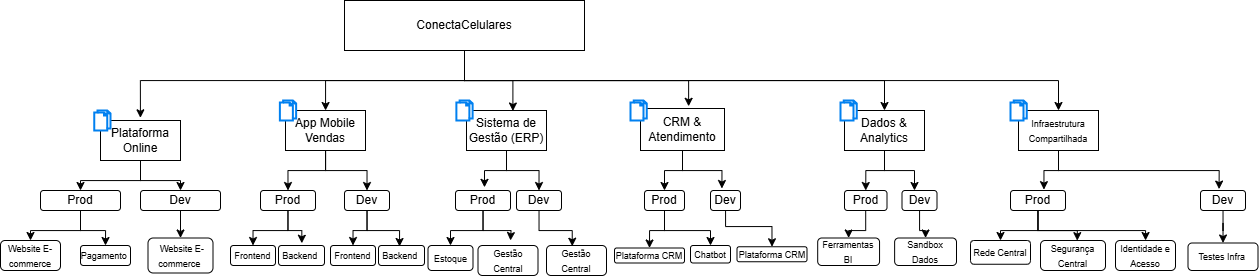

The diagram above was exported from draw.io. Its source (the exported page's mxGraphModel, read from the mxfile embedded in the PNG):
<mxGraphModel dx="2312" dy="579" grid="1" gridSize="10" guides="1" tooltips="1" connect="1" arrows="1" fold="1" page="1" pageScale="1" pageWidth="827" pageHeight="1169" math="0" shadow="0">
  <root>
    <mxCell id="0" />
    <mxCell id="1" parent="0" />
    <mxCell id="FTrVhmewhsNsXIaigWvD-5" style="edgeStyle=orthogonalEdgeStyle;rounded=0;orthogonalLoop=1;jettySize=auto;html=1;entryX=0.499;entryY=-0.067;entryDx=0;entryDy=0;entryPerimeter=0;" edge="1" parent="1" target="FTrVhmewhsNsXIaigWvD-2">
      <mxGeometry relative="1" as="geometry">
        <mxPoint x="414" y="100" as="sourcePoint" />
        <mxPoint x="150" y="140" as="targetPoint" />
        <Array as="points">
          <mxPoint x="414" y="120" />
          <mxPoint x="90" y="120" />
        </Array>
      </mxGeometry>
    </mxCell>
    <mxCell id="FTrVhmewhsNsXIaigWvD-6" value="" style="edgeStyle=orthogonalEdgeStyle;rounded=0;orthogonalLoop=1;jettySize=auto;html=1;" edge="1" parent="1" source="FTrVhmewhsNsXIaigWvD-1" target="FTrVhmewhsNsXIaigWvD-3">
      <mxGeometry relative="1" as="geometry" />
    </mxCell>
    <mxCell id="FTrVhmewhsNsXIaigWvD-94" style="edgeStyle=orthogonalEdgeStyle;rounded=0;orthogonalLoop=1;jettySize=auto;html=1;entryX=0.5;entryY=0;entryDx=0;entryDy=0;" edge="1" parent="1" source="FTrVhmewhsNsXIaigWvD-1" target="FTrVhmewhsNsXIaigWvD-9">
      <mxGeometry relative="1" as="geometry">
        <Array as="points">
          <mxPoint x="414" y="120" />
          <mxPoint x="834" y="120" />
        </Array>
      </mxGeometry>
    </mxCell>
    <mxCell id="FTrVhmewhsNsXIaigWvD-95" style="edgeStyle=orthogonalEdgeStyle;rounded=0;orthogonalLoop=1;jettySize=auto;html=1;entryX=0.5;entryY=0;entryDx=0;entryDy=0;" edge="1" parent="1" source="FTrVhmewhsNsXIaigWvD-1" target="FTrVhmewhsNsXIaigWvD-11">
      <mxGeometry relative="1" as="geometry">
        <Array as="points">
          <mxPoint x="414" y="120" />
          <mxPoint x="1008" y="120" />
        </Array>
      </mxGeometry>
    </mxCell>
    <mxCell id="FTrVhmewhsNsXIaigWvD-1" value="ConectaCelulares" style="rounded=0;whiteSpace=wrap;html=1;" vertex="1" parent="1">
      <mxGeometry x="294" y="40" width="240" height="50" as="geometry" />
    </mxCell>
    <mxCell id="FTrVhmewhsNsXIaigWvD-17" style="edgeStyle=orthogonalEdgeStyle;rounded=0;orthogonalLoop=1;jettySize=auto;html=1;entryX=0.5;entryY=0;entryDx=0;entryDy=0;" edge="1" parent="1" source="FTrVhmewhsNsXIaigWvD-2" target="FTrVhmewhsNsXIaigWvD-15">
      <mxGeometry relative="1" as="geometry" />
    </mxCell>
    <mxCell id="FTrVhmewhsNsXIaigWvD-18" style="edgeStyle=orthogonalEdgeStyle;rounded=0;orthogonalLoop=1;jettySize=auto;html=1;entryX=0.5;entryY=0;entryDx=0;entryDy=0;" edge="1" parent="1" source="FTrVhmewhsNsXIaigWvD-2" target="FTrVhmewhsNsXIaigWvD-16">
      <mxGeometry relative="1" as="geometry" />
    </mxCell>
    <mxCell id="FTrVhmewhsNsXIaigWvD-2" value="Plataforma Online" style="rounded=0;whiteSpace=wrap;html=1;" vertex="1" parent="1">
      <mxGeometry x="50" y="160" width="80" height="40" as="geometry" />
    </mxCell>
    <mxCell id="FTrVhmewhsNsXIaigWvD-43" style="edgeStyle=orthogonalEdgeStyle;rounded=0;orthogonalLoop=1;jettySize=auto;html=1;entryX=0.5;entryY=0;entryDx=0;entryDy=0;" edge="1" parent="1" source="FTrVhmewhsNsXIaigWvD-3" target="FTrVhmewhsNsXIaigWvD-29">
      <mxGeometry relative="1" as="geometry" />
    </mxCell>
    <mxCell id="FTrVhmewhsNsXIaigWvD-44" style="edgeStyle=orthogonalEdgeStyle;rounded=0;orthogonalLoop=1;jettySize=auto;html=1;entryX=0.5;entryY=0;entryDx=0;entryDy=0;" edge="1" parent="1" source="FTrVhmewhsNsXIaigWvD-3" target="FTrVhmewhsNsXIaigWvD-30">
      <mxGeometry relative="1" as="geometry" />
    </mxCell>
    <mxCell id="FTrVhmewhsNsXIaigWvD-3" value="App Mobile Vendas" style="rounded=0;whiteSpace=wrap;html=1;" vertex="1" parent="1">
      <mxGeometry x="235" y="150" width="80" height="40" as="geometry" />
    </mxCell>
    <mxCell id="FTrVhmewhsNsXIaigWvD-46" style="edgeStyle=orthogonalEdgeStyle;rounded=0;orthogonalLoop=1;jettySize=auto;html=1;entryX=0.5;entryY=0;entryDx=0;entryDy=0;" edge="1" parent="1" source="FTrVhmewhsNsXIaigWvD-4" target="FTrVhmewhsNsXIaigWvD-32">
      <mxGeometry relative="1" as="geometry" />
    </mxCell>
    <mxCell id="FTrVhmewhsNsXIaigWvD-4" value="Sistema de Gestão (ERP)" style="rounded=0;whiteSpace=wrap;html=1;" vertex="1" parent="1">
      <mxGeometry x="416" y="150" width="80" height="40" as="geometry" />
    </mxCell>
    <mxCell id="FTrVhmewhsNsXIaigWvD-7" style="edgeStyle=orthogonalEdgeStyle;rounded=0;orthogonalLoop=1;jettySize=auto;html=1;entryX=0.58;entryY=0.013;entryDx=0;entryDy=0;entryPerimeter=0;" edge="1" parent="1" source="FTrVhmewhsNsXIaigWvD-1" target="FTrVhmewhsNsXIaigWvD-4">
      <mxGeometry relative="1" as="geometry" />
    </mxCell>
    <mxCell id="FTrVhmewhsNsXIaigWvD-48" style="edgeStyle=orthogonalEdgeStyle;rounded=0;orthogonalLoop=1;jettySize=auto;html=1;entryX=0.5;entryY=0;entryDx=0;entryDy=0;" edge="1" parent="1" source="FTrVhmewhsNsXIaigWvD-8" target="FTrVhmewhsNsXIaigWvD-33">
      <mxGeometry relative="1" as="geometry" />
    </mxCell>
    <mxCell id="FTrVhmewhsNsXIaigWvD-8" value="CRM &amp;amp; Atendimento" style="rounded=0;whiteSpace=wrap;html=1;" vertex="1" parent="1">
      <mxGeometry x="590" y="148" width="84" height="42" as="geometry" />
    </mxCell>
    <mxCell id="FTrVhmewhsNsXIaigWvD-50" style="edgeStyle=orthogonalEdgeStyle;rounded=0;orthogonalLoop=1;jettySize=auto;html=1;entryX=0.5;entryY=0;entryDx=0;entryDy=0;" edge="1" parent="1" source="FTrVhmewhsNsXIaigWvD-9" target="FTrVhmewhsNsXIaigWvD-35">
      <mxGeometry relative="1" as="geometry" />
    </mxCell>
    <mxCell id="FTrVhmewhsNsXIaigWvD-9" value="Dados &amp;amp; Analytics" style="rounded=0;whiteSpace=wrap;html=1;" vertex="1" parent="1">
      <mxGeometry x="794" y="150" width="80" height="40" as="geometry" />
    </mxCell>
    <mxCell id="FTrVhmewhsNsXIaigWvD-11" value="&lt;font style=&quot;font-size: 9px;&quot;&gt;Infraestrutura Compartilhada&lt;/font&gt;" style="rounded=0;whiteSpace=wrap;html=1;" vertex="1" parent="1">
      <mxGeometry x="968" y="150" width="80" height="40" as="geometry" />
    </mxCell>
    <mxCell id="FTrVhmewhsNsXIaigWvD-26" style="edgeStyle=orthogonalEdgeStyle;rounded=0;orthogonalLoop=1;jettySize=auto;html=1;entryX=0.5;entryY=0;entryDx=0;entryDy=0;" edge="1" parent="1" source="FTrVhmewhsNsXIaigWvD-15" target="FTrVhmewhsNsXIaigWvD-19">
      <mxGeometry relative="1" as="geometry" />
    </mxCell>
    <mxCell id="FTrVhmewhsNsXIaigWvD-27" style="edgeStyle=orthogonalEdgeStyle;rounded=0;orthogonalLoop=1;jettySize=auto;html=1;entryX=0.5;entryY=0;entryDx=0;entryDy=0;" edge="1" parent="1" source="FTrVhmewhsNsXIaigWvD-15" target="FTrVhmewhsNsXIaigWvD-20">
      <mxGeometry relative="1" as="geometry" />
    </mxCell>
    <mxCell id="FTrVhmewhsNsXIaigWvD-15" value="Prod" style="rounded=1;whiteSpace=wrap;html=1;" vertex="1" parent="1">
      <mxGeometry x="-10" y="230" width="80" height="20" as="geometry" />
    </mxCell>
    <mxCell id="FTrVhmewhsNsXIaigWvD-24" value="" style="edgeStyle=orthogonalEdgeStyle;rounded=0;orthogonalLoop=1;jettySize=auto;html=1;" edge="1" parent="1" source="FTrVhmewhsNsXIaigWvD-16" target="FTrVhmewhsNsXIaigWvD-23">
      <mxGeometry relative="1" as="geometry" />
    </mxCell>
    <mxCell id="FTrVhmewhsNsXIaigWvD-16" value="Dev" style="rounded=1;whiteSpace=wrap;html=1;" vertex="1" parent="1">
      <mxGeometry x="90" y="230" width="80" height="20" as="geometry" />
    </mxCell>
    <mxCell id="FTrVhmewhsNsXIaigWvD-19" value="&lt;font style=&quot;font-size: 9px;&quot;&gt; Website E-commerce&lt;/font&gt;" style="rounded=1;whiteSpace=wrap;html=1;" vertex="1" parent="1">
      <mxGeometry x="-50" y="280" width="60" height="30" as="geometry" />
    </mxCell>
    <mxCell id="FTrVhmewhsNsXIaigWvD-20" value="&lt;font style=&quot;font-size: 9px;&quot;&gt;Pagamento&amp;nbsp;&lt;/font&gt;" style="rounded=1;whiteSpace=wrap;html=1;" vertex="1" parent="1">
      <mxGeometry x="30" y="285" width="50" height="20" as="geometry" />
    </mxCell>
    <mxCell id="FTrVhmewhsNsXIaigWvD-23" value="&lt;font style=&quot;font-size: 9px;&quot;&gt;&amp;nbsp;Website E-commerce&amp;nbsp;&lt;/font&gt;" style="rounded=1;whiteSpace=wrap;html=1;" vertex="1" parent="1">
      <mxGeometry x="97.5" y="277.5" width="65" height="35" as="geometry" />
    </mxCell>
    <mxCell id="FTrVhmewhsNsXIaigWvD-41" style="edgeStyle=orthogonalEdgeStyle;rounded=0;orthogonalLoop=1;jettySize=auto;html=1;entryX=0.5;entryY=0;entryDx=0;entryDy=0;" edge="1" parent="1" source="FTrVhmewhsNsXIaigWvD-29" target="FTrVhmewhsNsXIaigWvD-39">
      <mxGeometry relative="1" as="geometry">
        <Array as="points">
          <mxPoint x="237" y="270" />
          <mxPoint x="203" y="270" />
        </Array>
      </mxGeometry>
    </mxCell>
    <mxCell id="FTrVhmewhsNsXIaigWvD-29" value="Prod" style="rounded=1;whiteSpace=wrap;html=1;" vertex="1" parent="1">
      <mxGeometry x="210" y="230" width="55" height="20" as="geometry" />
    </mxCell>
    <mxCell id="FTrVhmewhsNsXIaigWvD-56" style="edgeStyle=orthogonalEdgeStyle;rounded=0;orthogonalLoop=1;jettySize=auto;html=1;entryX=0.5;entryY=0;entryDx=0;entryDy=0;" edge="1" parent="1" source="FTrVhmewhsNsXIaigWvD-30" target="FTrVhmewhsNsXIaigWvD-54">
      <mxGeometry relative="1" as="geometry">
        <Array as="points">
          <mxPoint x="317" y="270" />
          <mxPoint x="303" y="270" />
        </Array>
      </mxGeometry>
    </mxCell>
    <mxCell id="FTrVhmewhsNsXIaigWvD-30" value="Dev" style="rounded=1;whiteSpace=wrap;html=1;" vertex="1" parent="1">
      <mxGeometry x="294" y="230" width="45" height="20" as="geometry" />
    </mxCell>
    <mxCell id="FTrVhmewhsNsXIaigWvD-69" style="edgeStyle=orthogonalEdgeStyle;rounded=0;orthogonalLoop=1;jettySize=auto;html=1;entryX=0.5;entryY=0;entryDx=0;entryDy=0;" edge="1" parent="1" source="FTrVhmewhsNsXIaigWvD-31" target="FTrVhmewhsNsXIaigWvD-64">
      <mxGeometry relative="1" as="geometry" />
    </mxCell>
    <mxCell id="FTrVhmewhsNsXIaigWvD-71" style="edgeStyle=orthogonalEdgeStyle;rounded=0;orthogonalLoop=1;jettySize=auto;html=1;" edge="1" parent="1" source="FTrVhmewhsNsXIaigWvD-31">
      <mxGeometry relative="1" as="geometry">
        <mxPoint x="460" y="280" as="targetPoint" />
      </mxGeometry>
    </mxCell>
    <mxCell id="FTrVhmewhsNsXIaigWvD-31" value="Prod" style="rounded=1;whiteSpace=wrap;html=1;" vertex="1" parent="1">
      <mxGeometry x="405" y="230" width="55" height="20" as="geometry" />
    </mxCell>
    <mxCell id="FTrVhmewhsNsXIaigWvD-32" value="Dev" style="rounded=1;whiteSpace=wrap;html=1;" vertex="1" parent="1">
      <mxGeometry x="466" y="230" width="45" height="20" as="geometry" />
    </mxCell>
    <mxCell id="FTrVhmewhsNsXIaigWvD-76" style="edgeStyle=orthogonalEdgeStyle;rounded=0;orthogonalLoop=1;jettySize=auto;html=1;entryX=0.5;entryY=0;entryDx=0;entryDy=0;" edge="1" parent="1" source="FTrVhmewhsNsXIaigWvD-33" target="FTrVhmewhsNsXIaigWvD-75">
      <mxGeometry relative="1" as="geometry" />
    </mxCell>
    <mxCell id="FTrVhmewhsNsXIaigWvD-79" style="edgeStyle=orthogonalEdgeStyle;rounded=0;orthogonalLoop=1;jettySize=auto;html=1;entryX=0.5;entryY=0;entryDx=0;entryDy=0;" edge="1" parent="1" source="FTrVhmewhsNsXIaigWvD-33" target="FTrVhmewhsNsXIaigWvD-77">
      <mxGeometry relative="1" as="geometry">
        <Array as="points">
          <mxPoint x="614" y="270" />
          <mxPoint x="660" y="270" />
        </Array>
      </mxGeometry>
    </mxCell>
    <mxCell id="FTrVhmewhsNsXIaigWvD-33" value="Prod" style="rounded=1;whiteSpace=wrap;html=1;" vertex="1" parent="1">
      <mxGeometry x="594" y="230" width="40" height="20" as="geometry" />
    </mxCell>
    <mxCell id="FTrVhmewhsNsXIaigWvD-81" style="edgeStyle=orthogonalEdgeStyle;rounded=0;orthogonalLoop=1;jettySize=auto;html=1;entryX=0.5;entryY=0;entryDx=0;entryDy=0;" edge="1" parent="1" source="FTrVhmewhsNsXIaigWvD-34" target="FTrVhmewhsNsXIaigWvD-80">
      <mxGeometry relative="1" as="geometry">
        <Array as="points">
          <mxPoint x="675" y="266" />
          <mxPoint x="721" y="266" />
        </Array>
      </mxGeometry>
    </mxCell>
    <mxCell id="FTrVhmewhsNsXIaigWvD-34" value="Dev" style="rounded=1;whiteSpace=wrap;html=1;" vertex="1" parent="1">
      <mxGeometry x="660" y="230" width="30" height="20" as="geometry" />
    </mxCell>
    <mxCell id="FTrVhmewhsNsXIaigWvD-83" style="edgeStyle=orthogonalEdgeStyle;rounded=0;orthogonalLoop=1;jettySize=auto;html=1;entryX=0.5;entryY=0;entryDx=0;entryDy=0;" edge="1" parent="1" source="FTrVhmewhsNsXIaigWvD-35" target="FTrVhmewhsNsXIaigWvD-82">
      <mxGeometry relative="1" as="geometry" />
    </mxCell>
    <mxCell id="FTrVhmewhsNsXIaigWvD-35" value="Prod" style="rounded=1;whiteSpace=wrap;html=1;" vertex="1" parent="1">
      <mxGeometry x="794" y="230" width="42.5" height="20" as="geometry" />
    </mxCell>
    <mxCell id="FTrVhmewhsNsXIaigWvD-85" value="" style="edgeStyle=orthogonalEdgeStyle;rounded=0;orthogonalLoop=1;jettySize=auto;html=1;" edge="1" parent="1" source="FTrVhmewhsNsXIaigWvD-36" target="FTrVhmewhsNsXIaigWvD-84">
      <mxGeometry relative="1" as="geometry" />
    </mxCell>
    <mxCell id="FTrVhmewhsNsXIaigWvD-36" value="Dev" style="rounded=1;whiteSpace=wrap;html=1;" vertex="1" parent="1">
      <mxGeometry x="851.5" y="230" width="35" height="20" as="geometry" />
    </mxCell>
    <mxCell id="FTrVhmewhsNsXIaigWvD-89" style="edgeStyle=orthogonalEdgeStyle;rounded=0;orthogonalLoop=1;jettySize=auto;html=1;entryX=0.5;entryY=0;entryDx=0;entryDy=0;" edge="1" parent="1" source="FTrVhmewhsNsXIaigWvD-37" target="FTrVhmewhsNsXIaigWvD-88">
      <mxGeometry relative="1" as="geometry" />
    </mxCell>
    <mxCell id="FTrVhmewhsNsXIaigWvD-91" style="edgeStyle=orthogonalEdgeStyle;rounded=0;orthogonalLoop=1;jettySize=auto;html=1;" edge="1" parent="1" source="FTrVhmewhsNsXIaigWvD-37" target="FTrVhmewhsNsXIaigWvD-86">
      <mxGeometry relative="1" as="geometry">
        <Array as="points">
          <mxPoint x="988" y="270" />
          <mxPoint x="1095" y="270" />
        </Array>
      </mxGeometry>
    </mxCell>
    <mxCell id="FTrVhmewhsNsXIaigWvD-37" value="Prod" style="rounded=1;whiteSpace=wrap;html=1;" vertex="1" parent="1">
      <mxGeometry x="960" y="230" width="55" height="20" as="geometry" />
    </mxCell>
    <mxCell id="FTrVhmewhsNsXIaigWvD-93" value="" style="edgeStyle=orthogonalEdgeStyle;rounded=0;orthogonalLoop=1;jettySize=auto;html=1;" edge="1" parent="1" source="FTrVhmewhsNsXIaigWvD-38" target="FTrVhmewhsNsXIaigWvD-92">
      <mxGeometry relative="1" as="geometry" />
    </mxCell>
    <mxCell id="FTrVhmewhsNsXIaigWvD-38" value="Dev" style="rounded=1;whiteSpace=wrap;html=1;" vertex="1" parent="1">
      <mxGeometry x="1150" y="230" width="45" height="20" as="geometry" />
    </mxCell>
    <mxCell id="FTrVhmewhsNsXIaigWvD-39" value="&lt;font style=&quot;font-size: 9px;&quot;&gt;Frontend&lt;/font&gt;" style="rounded=1;whiteSpace=wrap;html=1;" vertex="1" parent="1">
      <mxGeometry x="180" y="285" width="45" height="20" as="geometry" />
    </mxCell>
    <mxCell id="FTrVhmewhsNsXIaigWvD-40" value="&lt;font style=&quot;font-size: 9px;&quot;&gt;Backend&amp;nbsp;&lt;/font&gt;" style="rounded=1;whiteSpace=wrap;html=1;" vertex="1" parent="1">
      <mxGeometry x="228" y="285" width="46" height="20" as="geometry" />
    </mxCell>
    <mxCell id="FTrVhmewhsNsXIaigWvD-45" style="edgeStyle=orthogonalEdgeStyle;rounded=0;orthogonalLoop=1;jettySize=auto;html=1;entryX=0.527;entryY=-0.157;entryDx=0;entryDy=0;entryPerimeter=0;" edge="1" parent="1" source="FTrVhmewhsNsXIaigWvD-4" target="FTrVhmewhsNsXIaigWvD-31">
      <mxGeometry relative="1" as="geometry" />
    </mxCell>
    <mxCell id="FTrVhmewhsNsXIaigWvD-49" style="edgeStyle=orthogonalEdgeStyle;rounded=0;orthogonalLoop=1;jettySize=auto;html=1;entryX=0.381;entryY=-0.1;entryDx=0;entryDy=0;entryPerimeter=0;" edge="1" parent="1" source="FTrVhmewhsNsXIaigWvD-8" target="FTrVhmewhsNsXIaigWvD-34">
      <mxGeometry relative="1" as="geometry" />
    </mxCell>
    <mxCell id="FTrVhmewhsNsXIaigWvD-51" style="edgeStyle=orthogonalEdgeStyle;rounded=0;orthogonalLoop=1;jettySize=auto;html=1;entryX=0.357;entryY=0;entryDx=0;entryDy=0;entryPerimeter=0;" edge="1" parent="1" source="FTrVhmewhsNsXIaigWvD-9" target="FTrVhmewhsNsXIaigWvD-36">
      <mxGeometry relative="1" as="geometry" />
    </mxCell>
    <mxCell id="FTrVhmewhsNsXIaigWvD-52" style="edgeStyle=orthogonalEdgeStyle;rounded=0;orthogonalLoop=1;jettySize=auto;html=1;entryX=0.608;entryY=-0.043;entryDx=0;entryDy=0;entryPerimeter=0;" edge="1" parent="1" source="FTrVhmewhsNsXIaigWvD-11" target="FTrVhmewhsNsXIaigWvD-37">
      <mxGeometry relative="1" as="geometry" />
    </mxCell>
    <mxCell id="FTrVhmewhsNsXIaigWvD-53" style="edgeStyle=orthogonalEdgeStyle;rounded=0;orthogonalLoop=1;jettySize=auto;html=1;entryX=0.413;entryY=-0.071;entryDx=0;entryDy=0;entryPerimeter=0;" edge="1" parent="1" source="FTrVhmewhsNsXIaigWvD-11" target="FTrVhmewhsNsXIaigWvD-38">
      <mxGeometry relative="1" as="geometry">
        <Array as="points">
          <mxPoint x="1008" y="210" />
          <mxPoint x="1169" y="210" />
        </Array>
      </mxGeometry>
    </mxCell>
    <mxCell id="FTrVhmewhsNsXIaigWvD-54" value="&lt;font style=&quot;font-size: 9px;&quot;&gt;Frontend&lt;/font&gt;" style="rounded=1;whiteSpace=wrap;html=1;" vertex="1" parent="1">
      <mxGeometry x="280" y="285" width="45" height="20" as="geometry" />
    </mxCell>
    <mxCell id="FTrVhmewhsNsXIaigWvD-55" value="&lt;font style=&quot;font-size: 9px;&quot;&gt;Backend&amp;nbsp;&lt;/font&gt;" style="rounded=1;whiteSpace=wrap;html=1;" vertex="1" parent="1">
      <mxGeometry x="328" y="285" width="46" height="20" as="geometry" />
    </mxCell>
    <mxCell id="FTrVhmewhsNsXIaigWvD-58" value="" style="html=1;verticalLabelPosition=bottom;align=center;labelBackgroundColor=#ffffff;verticalAlign=top;strokeWidth=2;strokeColor=#0080F0;shadow=0;dashed=0;shape=mxgraph.ios7.icons.documents;" vertex="1" parent="1">
      <mxGeometry x="43.75" y="150" width="16.25" height="20" as="geometry" />
    </mxCell>
    <mxCell id="FTrVhmewhsNsXIaigWvD-59" value="" style="html=1;verticalLabelPosition=bottom;align=center;labelBackgroundColor=#ffffff;verticalAlign=top;strokeWidth=2;strokeColor=#0080F0;shadow=0;dashed=0;shape=mxgraph.ios7.icons.documents;" vertex="1" parent="1">
      <mxGeometry x="229.38" y="140" width="16.25" height="20" as="geometry" />
    </mxCell>
    <mxCell id="FTrVhmewhsNsXIaigWvD-60" value="" style="html=1;verticalLabelPosition=bottom;align=center;labelBackgroundColor=#ffffff;verticalAlign=top;strokeWidth=2;strokeColor=#0080F0;shadow=0;dashed=0;shape=mxgraph.ios7.icons.documents;" vertex="1" parent="1">
      <mxGeometry x="405.88" y="140" width="16.25" height="20" as="geometry" />
    </mxCell>
    <mxCell id="FTrVhmewhsNsXIaigWvD-61" value="" style="html=1;verticalLabelPosition=bottom;align=center;labelBackgroundColor=#ffffff;verticalAlign=top;strokeWidth=2;strokeColor=#0080F0;shadow=0;dashed=0;shape=mxgraph.ios7.icons.documents;" vertex="1" parent="1">
      <mxGeometry x="580" y="140" width="16.25" height="20" as="geometry" />
    </mxCell>
    <mxCell id="FTrVhmewhsNsXIaigWvD-62" value="" style="html=1;verticalLabelPosition=bottom;align=center;labelBackgroundColor=#ffffff;verticalAlign=top;strokeWidth=2;strokeColor=#0080F0;shadow=0;dashed=0;shape=mxgraph.ios7.icons.documents;" vertex="1" parent="1">
      <mxGeometry x="960" y="140" width="16.25" height="20" as="geometry" />
    </mxCell>
    <mxCell id="FTrVhmewhsNsXIaigWvD-63" value="" style="html=1;verticalLabelPosition=bottom;align=center;labelBackgroundColor=#ffffff;verticalAlign=top;strokeWidth=2;strokeColor=#0080F0;shadow=0;dashed=0;shape=mxgraph.ios7.icons.documents;" vertex="1" parent="1">
      <mxGeometry x="790" y="140" width="16.25" height="20" as="geometry" />
    </mxCell>
    <mxCell id="FTrVhmewhsNsXIaigWvD-64" value="&lt;font style=&quot;font-size: 9px;&quot;&gt;Estoque&lt;/font&gt;" style="rounded=1;whiteSpace=wrap;html=1;" vertex="1" parent="1">
      <mxGeometry x="377.5" y="285" width="45" height="25" as="geometry" />
    </mxCell>
    <mxCell id="FTrVhmewhsNsXIaigWvD-66" style="edgeStyle=orthogonalEdgeStyle;rounded=0;orthogonalLoop=1;jettySize=auto;html=1;entryX=0.507;entryY=-0.112;entryDx=0;entryDy=0;entryPerimeter=0;" edge="1" parent="1" source="FTrVhmewhsNsXIaigWvD-29" target="FTrVhmewhsNsXIaigWvD-40">
      <mxGeometry relative="1" as="geometry" />
    </mxCell>
    <mxCell id="FTrVhmewhsNsXIaigWvD-68" style="edgeStyle=orthogonalEdgeStyle;rounded=0;orthogonalLoop=1;jettySize=auto;html=1;entryX=0.457;entryY=0.05;entryDx=0;entryDy=0;entryPerimeter=0;" edge="1" parent="1" source="FTrVhmewhsNsXIaigWvD-30" target="FTrVhmewhsNsXIaigWvD-55">
      <mxGeometry relative="1" as="geometry">
        <mxPoint x="350" y="280" as="targetPoint" />
      </mxGeometry>
    </mxCell>
    <mxCell id="FTrVhmewhsNsXIaigWvD-70" value="&lt;font style=&quot;font-size: 9px;&quot;&gt;Gestão Central&lt;/font&gt;" style="rounded=1;whiteSpace=wrap;html=1;" vertex="1" parent="1">
      <mxGeometry x="427.5" y="285" width="60" height="30" as="geometry" />
    </mxCell>
    <mxCell id="FTrVhmewhsNsXIaigWvD-72" value="&lt;font style=&quot;font-size: 9px;&quot;&gt;Gestão Central&lt;/font&gt;" style="rounded=1;whiteSpace=wrap;html=1;" vertex="1" parent="1">
      <mxGeometry x="496" y="285" width="60" height="30" as="geometry" />
    </mxCell>
    <mxCell id="FTrVhmewhsNsXIaigWvD-73" style="edgeStyle=orthogonalEdgeStyle;rounded=0;orthogonalLoop=1;jettySize=auto;html=1;entryX=0.429;entryY=0.024;entryDx=0;entryDy=0;entryPerimeter=0;" edge="1" parent="1" source="FTrVhmewhsNsXIaigWvD-32" target="FTrVhmewhsNsXIaigWvD-72">
      <mxGeometry relative="1" as="geometry" />
    </mxCell>
    <mxCell id="FTrVhmewhsNsXIaigWvD-74" style="edgeStyle=orthogonalEdgeStyle;rounded=0;orthogonalLoop=1;jettySize=auto;html=1;entryX=0.573;entryY=-0.052;entryDx=0;entryDy=0;entryPerimeter=0;" edge="1" parent="1" source="FTrVhmewhsNsXIaigWvD-1" target="FTrVhmewhsNsXIaigWvD-8">
      <mxGeometry relative="1" as="geometry">
        <Array as="points">
          <mxPoint x="414" y="120" />
          <mxPoint x="638" y="120" />
        </Array>
      </mxGeometry>
    </mxCell>
    <mxCell id="FTrVhmewhsNsXIaigWvD-75" value="&lt;font style=&quot;font-size: 9px;&quot;&gt;Plataforma CRM&lt;/font&gt;" style="rounded=1;whiteSpace=wrap;html=1;" vertex="1" parent="1">
      <mxGeometry x="564" y="287.5" width="70" height="15" as="geometry" />
    </mxCell>
    <mxCell id="FTrVhmewhsNsXIaigWvD-77" value="&lt;font style=&quot;font-size: 9px;&quot;&gt;Chatbot&lt;/font&gt;" style="rounded=1;whiteSpace=wrap;html=1;" vertex="1" parent="1">
      <mxGeometry x="640" y="285" width="40" height="17.5" as="geometry" />
    </mxCell>
    <mxCell id="FTrVhmewhsNsXIaigWvD-80" value="&lt;font style=&quot;font-size: 9px;&quot;&gt;Plataforma CRM&lt;/font&gt;" style="rounded=1;whiteSpace=wrap;html=1;" vertex="1" parent="1">
      <mxGeometry x="686.5" y="286.25" width="70" height="15" as="geometry" />
    </mxCell>
    <mxCell id="FTrVhmewhsNsXIaigWvD-82" value="&lt;font style=&quot;font-size: 9px;&quot;&gt;Ferramentas BI&lt;/font&gt;" style="rounded=1;whiteSpace=wrap;html=1;" vertex="1" parent="1">
      <mxGeometry x="767.1899999999999" y="277.5" width="61.87" height="27.5" as="geometry" />
    </mxCell>
    <mxCell id="FTrVhmewhsNsXIaigWvD-84" value="&lt;font style=&quot;font-size: 9px;&quot;&gt;Sandbox Dados&lt;/font&gt;" style="rounded=1;whiteSpace=wrap;html=1;" vertex="1" parent="1">
      <mxGeometry x="844.1299999999999" y="277.5" width="61.87" height="27.5" as="geometry" />
    </mxCell>
    <mxCell id="FTrVhmewhsNsXIaigWvD-86" value="&lt;font style=&quot;font-size: 9px;&quot;&gt;Identidade e Acesso&lt;/font&gt;" style="rounded=1;whiteSpace=wrap;html=1;" vertex="1" parent="1">
      <mxGeometry x="1065" y="280" width="60" height="30" as="geometry" />
    </mxCell>
    <mxCell id="FTrVhmewhsNsXIaigWvD-87" value="&lt;font style=&quot;font-size: 9px;&quot;&gt;Segurança Central&lt;/font&gt;" style="rounded=1;whiteSpace=wrap;html=1;" vertex="1" parent="1">
      <mxGeometry x="990" y="280" width="65" height="30" as="geometry" />
    </mxCell>
    <mxCell id="FTrVhmewhsNsXIaigWvD-88" value="&lt;font style=&quot;font-size: 9px;&quot;&gt;Rede Central&lt;/font&gt;" style="rounded=1;whiteSpace=wrap;html=1;" vertex="1" parent="1">
      <mxGeometry x="920" y="280" width="60" height="23.75" as="geometry" />
    </mxCell>
    <mxCell id="FTrVhmewhsNsXIaigWvD-90" style="edgeStyle=orthogonalEdgeStyle;rounded=0;orthogonalLoop=1;jettySize=auto;html=1;entryX=0.566;entryY=0.005;entryDx=0;entryDy=0;entryPerimeter=0;" edge="1" parent="1" source="FTrVhmewhsNsXIaigWvD-37" target="FTrVhmewhsNsXIaigWvD-87">
      <mxGeometry relative="1" as="geometry" />
    </mxCell>
    <mxCell id="FTrVhmewhsNsXIaigWvD-92" value="&lt;font style=&quot;font-size: 9px;&quot;&gt;Testes Infra&amp;nbsp;&lt;/font&gt;" style="rounded=1;whiteSpace=wrap;html=1;" vertex="1" parent="1">
      <mxGeometry x="1137.5" y="282.5" width="70" height="27.5" as="geometry" />
    </mxCell>
  </root>
</mxGraphModel>